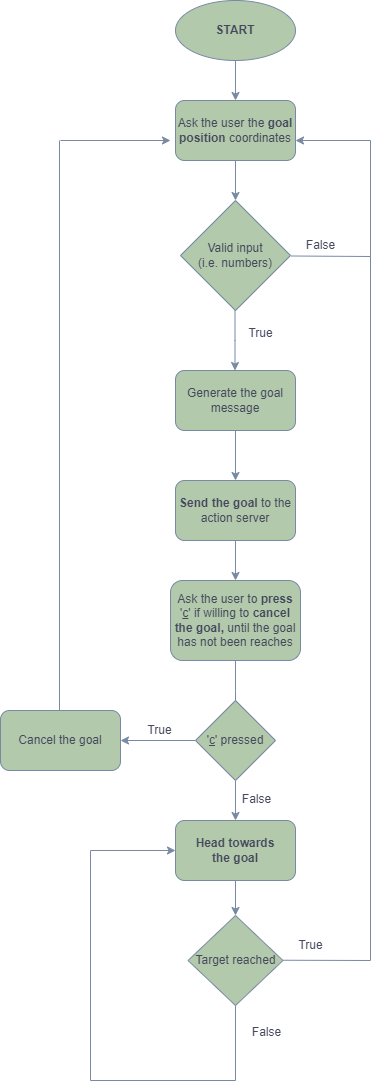

The diagram above was exported from draw.io. Its source (the exported page's mxGraphModel, read from the mxfile embedded in the PNG):
<mxGraphModel dx="794" dy="505" grid="1" gridSize="10" guides="1" tooltips="1" connect="1" arrows="1" fold="1" page="1" pageScale="1" pageWidth="827" pageHeight="1169" background="#FFFFFF" math="0" shadow="0">
  <root>
    <mxCell id="WIyWlLk6GJQsqaUBKTNV-0" />
    <mxCell id="WIyWlLk6GJQsqaUBKTNV-1" parent="WIyWlLk6GJQsqaUBKTNV-0" />
    <mxCell id="TKSxkb3gG6ZS69ZQLXla-2" value="" style="edgeStyle=orthogonalEdgeStyle;rounded=0;orthogonalLoop=1;jettySize=auto;html=1;strokeColor=#788AA3;fontColor=default;fillColor=#B2C9AB;labelBackgroundColor=none;" parent="WIyWlLk6GJQsqaUBKTNV-1" source="TKSxkb3gG6ZS69ZQLXla-0" target="TKSxkb3gG6ZS69ZQLXla-1" edge="1">
      <mxGeometry relative="1" as="geometry" />
    </mxCell>
    <mxCell id="TKSxkb3gG6ZS69ZQLXla-0" value="&lt;b&gt;START&lt;br&gt;&lt;/b&gt;" style="ellipse;whiteSpace=wrap;html=1;strokeColor=#788AA3;fontColor=#46495D;fillColor=#B2C9AB;labelBackgroundColor=none;" parent="WIyWlLk6GJQsqaUBKTNV-1" vertex="1">
      <mxGeometry x="365" width="120" height="60" as="geometry" />
    </mxCell>
    <mxCell id="c3z6KV3A5WKaGxaBrcul-5" value="" style="edgeStyle=orthogonalEdgeStyle;rounded=0;orthogonalLoop=1;jettySize=auto;html=1;strokeColor=#788AA3;fontColor=#46495D;fillColor=#B2C9AB;" parent="WIyWlLk6GJQsqaUBKTNV-1" source="TKSxkb3gG6ZS69ZQLXla-1" target="c3z6KV3A5WKaGxaBrcul-4" edge="1">
      <mxGeometry relative="1" as="geometry" />
    </mxCell>
    <mxCell id="TKSxkb3gG6ZS69ZQLXla-1" value="Ask the user the &lt;b&gt;goal position&lt;/b&gt; coordinates" style="rounded=1;whiteSpace=wrap;html=1;fillColor=#B2C9AB;strokeColor=#788AA3;fontColor=#46495D;labelBackgroundColor=none;" parent="WIyWlLk6GJQsqaUBKTNV-1" vertex="1">
      <mxGeometry x="365" y="100" width="120" height="60" as="geometry" />
    </mxCell>
    <mxCell id="c3z6KV3A5WKaGxaBrcul-4" value="Valid input&lt;br&gt;(i.e. numbers)" style="rhombus;whiteSpace=wrap;html=1;strokeColor=#788AA3;fontColor=#46495D;fillColor=#B2C9AB;" parent="WIyWlLk6GJQsqaUBKTNV-1" vertex="1">
      <mxGeometry x="370" y="200" width="110" height="110" as="geometry" />
    </mxCell>
    <mxCell id="c3z6KV3A5WKaGxaBrcul-7" value="False" style="text;html=1;align=center;verticalAlign=middle;resizable=0;points=[];autosize=1;strokeColor=none;fillColor=none;fontColor=#46495D;" parent="WIyWlLk6GJQsqaUBKTNV-1" vertex="1">
      <mxGeometry x="485" y="230" width="50" height="30" as="geometry" />
    </mxCell>
    <mxCell id="c3z6KV3A5WKaGxaBrcul-8" value="" style="endArrow=none;html=1;rounded=0;strokeColor=#788AA3;fontColor=#46495D;fillColor=#B2C9AB;exitX=-0.08;exitY=0.85;exitDx=0;exitDy=0;exitPerimeter=0;" parent="WIyWlLk6GJQsqaUBKTNV-1" source="c3z6KV3A5WKaGxaBrcul-7" edge="1">
      <mxGeometry width="50" height="50" relative="1" as="geometry">
        <mxPoint x="475" y="360" as="sourcePoint" />
        <mxPoint x="560" y="140" as="targetPoint" />
        <Array as="points">
          <mxPoint x="560" y="256" />
        </Array>
      </mxGeometry>
    </mxCell>
    <mxCell id="c3z6KV3A5WKaGxaBrcul-9" value="" style="endArrow=classic;html=1;rounded=0;strokeColor=#788AA3;fontColor=#46495D;fillColor=#B2C9AB;" parent="WIyWlLk6GJQsqaUBKTNV-1" edge="1">
      <mxGeometry width="50" height="50" relative="1" as="geometry">
        <mxPoint x="560" y="140" as="sourcePoint" />
        <mxPoint x="485" y="140" as="targetPoint" />
        <Array as="points" />
      </mxGeometry>
    </mxCell>
    <mxCell id="c3z6KV3A5WKaGxaBrcul-10" value="" style="endArrow=classic;html=1;rounded=0;strokeColor=#788AA3;fontColor=#46495D;fillColor=#B2C9AB;" parent="WIyWlLk6GJQsqaUBKTNV-1" edge="1">
      <mxGeometry width="50" height="50" relative="1" as="geometry">
        <mxPoint x="424.5" y="310" as="sourcePoint" />
        <mxPoint x="424.5" y="370" as="targetPoint" />
        <Array as="points">
          <mxPoint x="424.5" y="340" />
        </Array>
      </mxGeometry>
    </mxCell>
    <mxCell id="c3z6KV3A5WKaGxaBrcul-15" value="" style="edgeStyle=orthogonalEdgeStyle;rounded=0;orthogonalLoop=1;jettySize=auto;html=1;strokeColor=#788AA3;fontColor=#46495D;fillColor=#B2C9AB;" parent="WIyWlLk6GJQsqaUBKTNV-1" source="c3z6KV3A5WKaGxaBrcul-11" target="c3z6KV3A5WKaGxaBrcul-14" edge="1">
      <mxGeometry relative="1" as="geometry" />
    </mxCell>
    <mxCell id="c3z6KV3A5WKaGxaBrcul-11" value="Generate the goal message" style="rounded=1;whiteSpace=wrap;html=1;strokeColor=#788AA3;fontColor=#46495D;fillColor=#B2C9AB;" parent="WIyWlLk6GJQsqaUBKTNV-1" vertex="1">
      <mxGeometry x="365" y="370" width="120" height="60" as="geometry" />
    </mxCell>
    <mxCell id="c3z6KV3A5WKaGxaBrcul-13" value="True" style="text;html=1;align=center;verticalAlign=middle;resizable=0;points=[];autosize=1;strokeColor=none;fillColor=none;fontColor=#46495D;" parent="WIyWlLk6GJQsqaUBKTNV-1" vertex="1">
      <mxGeometry x="425" y="318" width="50" height="30" as="geometry" />
    </mxCell>
    <mxCell id="c3z6KV3A5WKaGxaBrcul-17" value="" style="edgeStyle=orthogonalEdgeStyle;rounded=0;orthogonalLoop=1;jettySize=auto;html=1;strokeColor=#788AA3;fontColor=#46495D;fillColor=#B2C9AB;" parent="WIyWlLk6GJQsqaUBKTNV-1" source="c3z6KV3A5WKaGxaBrcul-14" target="c3z6KV3A5WKaGxaBrcul-16" edge="1">
      <mxGeometry relative="1" as="geometry" />
    </mxCell>
    <mxCell id="c3z6KV3A5WKaGxaBrcul-14" value="&lt;b&gt;Send the goal&lt;/b&gt; to the action server" style="whiteSpace=wrap;html=1;fillColor=#B2C9AB;strokeColor=#788AA3;fontColor=#46495D;rounded=1;" parent="WIyWlLk6GJQsqaUBKTNV-1" vertex="1">
      <mxGeometry x="365" y="480" width="120" height="60" as="geometry" />
    </mxCell>
    <mxCell id="c3z6KV3A5WKaGxaBrcul-19" value="" style="edgeStyle=orthogonalEdgeStyle;rounded=0;orthogonalLoop=1;jettySize=auto;html=1;strokeColor=#788AA3;fontColor=#46495D;fillColor=#B2C9AB;" parent="WIyWlLk6GJQsqaUBKTNV-1" source="c3z6KV3A5WKaGxaBrcul-16" edge="1">
      <mxGeometry relative="1" as="geometry">
        <mxPoint x="425" y="720" as="targetPoint" />
      </mxGeometry>
    </mxCell>
    <mxCell id="c3z6KV3A5WKaGxaBrcul-16" value="Ask the user to &lt;b&gt;press &lt;/b&gt;'&lt;u&gt;c&lt;/u&gt;' if willing to &lt;b&gt;cancel the goal, &lt;/b&gt;until the goal has not been reaches" style="whiteSpace=wrap;html=1;fillColor=#B2C9AB;strokeColor=#788AA3;fontColor=#46495D;rounded=1;" parent="WIyWlLk6GJQsqaUBKTNV-1" vertex="1">
      <mxGeometry x="360" y="580" width="130" height="80" as="geometry" />
    </mxCell>
    <mxCell id="c3z6KV3A5WKaGxaBrcul-31" style="edgeStyle=orthogonalEdgeStyle;rounded=0;orthogonalLoop=1;jettySize=auto;html=1;exitX=0;exitY=0.5;exitDx=0;exitDy=0;strokeColor=#788AA3;fontColor=#46495D;fillColor=#B2C9AB;" parent="WIyWlLk6GJQsqaUBKTNV-1" source="c3z6KV3A5WKaGxaBrcul-20" target="c3z6KV3A5WKaGxaBrcul-23" edge="1">
      <mxGeometry relative="1" as="geometry" />
    </mxCell>
    <mxCell id="c3z6KV3A5WKaGxaBrcul-36" style="edgeStyle=orthogonalEdgeStyle;rounded=0;orthogonalLoop=1;jettySize=auto;html=1;exitX=0.5;exitY=1;exitDx=0;exitDy=0;entryX=0.5;entryY=0;entryDx=0;entryDy=0;strokeColor=#788AA3;fontColor=#46495D;fillColor=#B2C9AB;" parent="WIyWlLk6GJQsqaUBKTNV-1" source="c3z6KV3A5WKaGxaBrcul-20" target="c3z6KV3A5WKaGxaBrcul-30" edge="1">
      <mxGeometry relative="1" as="geometry" />
    </mxCell>
    <mxCell id="c3z6KV3A5WKaGxaBrcul-20" value="'&lt;u&gt;c&lt;/u&gt;' pressed" style="rhombus;whiteSpace=wrap;html=1;strokeColor=#788AA3;fontColor=#46495D;fillColor=#B2C9AB;" parent="WIyWlLk6GJQsqaUBKTNV-1" vertex="1">
      <mxGeometry x="385" y="700" width="80" height="80" as="geometry" />
    </mxCell>
    <mxCell id="c3z6KV3A5WKaGxaBrcul-22" value="True" style="text;html=1;align=center;verticalAlign=middle;resizable=0;points=[];autosize=1;strokeColor=none;fillColor=none;fontColor=#46495D;" parent="WIyWlLk6GJQsqaUBKTNV-1" vertex="1">
      <mxGeometry x="323.5" y="715" width="50" height="30" as="geometry" />
    </mxCell>
    <mxCell id="c3z6KV3A5WKaGxaBrcul-23" value="Cancel the goal" style="rounded=1;whiteSpace=wrap;html=1;strokeColor=#788AA3;fontColor=#46495D;fillColor=#B2C9AB;" parent="WIyWlLk6GJQsqaUBKTNV-1" vertex="1">
      <mxGeometry x="190" y="710" width="120" height="60" as="geometry" />
    </mxCell>
    <mxCell id="c3z6KV3A5WKaGxaBrcul-27" value="" style="endArrow=none;html=1;rounded=0;strokeColor=#788AA3;fontColor=#46495D;fillColor=#B2C9AB;" parent="WIyWlLk6GJQsqaUBKTNV-1" edge="1">
      <mxGeometry width="50" height="50" relative="1" as="geometry">
        <mxPoint x="249" y="710" as="sourcePoint" />
        <mxPoint x="249" y="140" as="targetPoint" />
      </mxGeometry>
    </mxCell>
    <mxCell id="c3z6KV3A5WKaGxaBrcul-38" style="edgeStyle=orthogonalEdgeStyle;rounded=0;orthogonalLoop=1;jettySize=auto;html=1;exitX=0.5;exitY=1;exitDx=0;exitDy=0;entryX=0.5;entryY=0;entryDx=0;entryDy=0;strokeColor=#788AA3;fontColor=#46495D;fillColor=#B2C9AB;" parent="WIyWlLk6GJQsqaUBKTNV-1" source="c3z6KV3A5WKaGxaBrcul-30" target="c3z6KV3A5WKaGxaBrcul-37" edge="1">
      <mxGeometry relative="1" as="geometry" />
    </mxCell>
    <mxCell id="c3z6KV3A5WKaGxaBrcul-30" value="&lt;b&gt;Head towards &lt;br&gt;the goal&lt;/b&gt;" style="rounded=1;whiteSpace=wrap;html=1;strokeColor=#788AA3;fontColor=#46495D;fillColor=#B2C9AB;" parent="WIyWlLk6GJQsqaUBKTNV-1" vertex="1">
      <mxGeometry x="365" y="820" width="120" height="60" as="geometry" />
    </mxCell>
    <mxCell id="c3z6KV3A5WKaGxaBrcul-32" value="" style="endArrow=classic;html=1;rounded=0;strokeColor=#788AA3;fontColor=#46495D;fillColor=#B2C9AB;" parent="WIyWlLk6GJQsqaUBKTNV-1" edge="1">
      <mxGeometry width="50" height="50" relative="1" as="geometry">
        <mxPoint x="250" y="140" as="sourcePoint" />
        <mxPoint x="360" y="140" as="targetPoint" />
      </mxGeometry>
    </mxCell>
    <mxCell id="c3z6KV3A5WKaGxaBrcul-37" value="Target reached" style="rhombus;whiteSpace=wrap;html=1;strokeColor=#788AA3;fontColor=#46495D;fillColor=#B2C9AB;" parent="WIyWlLk6GJQsqaUBKTNV-1" vertex="1">
      <mxGeometry x="377.5" y="915" width="95" height="90" as="geometry" />
    </mxCell>
    <mxCell id="c3z6KV3A5WKaGxaBrcul-41" value="" style="endArrow=none;html=1;rounded=0;strokeColor=#788AA3;fontColor=#46495D;fillColor=#B2C9AB;" parent="WIyWlLk6GJQsqaUBKTNV-1" edge="1">
      <mxGeometry width="50" height="50" relative="1" as="geometry">
        <mxPoint x="472.5" y="959.74" as="sourcePoint" />
        <mxPoint x="560" y="960" as="targetPoint" />
      </mxGeometry>
    </mxCell>
    <mxCell id="c3z6KV3A5WKaGxaBrcul-42" value="" style="endArrow=none;html=1;rounded=0;strokeColor=#788AA3;fontColor=#46495D;fillColor=#B2C9AB;" parent="WIyWlLk6GJQsqaUBKTNV-1" edge="1">
      <mxGeometry width="50" height="50" relative="1" as="geometry">
        <mxPoint x="560" y="960" as="sourcePoint" />
        <mxPoint x="560" y="227" as="targetPoint" />
      </mxGeometry>
    </mxCell>
    <mxCell id="c3z6KV3A5WKaGxaBrcul-43" value="True" style="text;html=1;align=center;verticalAlign=middle;resizable=0;points=[];autosize=1;strokeColor=none;fillColor=none;fontColor=#46495D;" parent="WIyWlLk6GJQsqaUBKTNV-1" vertex="1">
      <mxGeometry x="475" y="930" width="50" height="30" as="geometry" />
    </mxCell>
    <mxCell id="c3z6KV3A5WKaGxaBrcul-44" value="False" style="text;html=1;align=center;verticalAlign=middle;resizable=0;points=[];autosize=1;strokeColor=none;fillColor=none;fontColor=#46495D;" parent="WIyWlLk6GJQsqaUBKTNV-1" vertex="1">
      <mxGeometry x="421" y="784" width="50" height="30" as="geometry" />
    </mxCell>
    <mxCell id="c3z6KV3A5WKaGxaBrcul-47" value="False" style="text;html=1;align=center;verticalAlign=middle;resizable=0;points=[];autosize=1;strokeColor=none;fillColor=none;fontColor=#46495D;" parent="WIyWlLk6GJQsqaUBKTNV-1" vertex="1">
      <mxGeometry x="431" y="1017" width="50" height="30" as="geometry" />
    </mxCell>
    <mxCell id="c3z6KV3A5WKaGxaBrcul-49" value="" style="endArrow=none;html=1;rounded=0;strokeColor=#788AA3;fontColor=#46495D;fillColor=#B2C9AB;" parent="WIyWlLk6GJQsqaUBKTNV-1" edge="1">
      <mxGeometry width="50" height="50" relative="1" as="geometry">
        <mxPoint x="280" y="1080" as="sourcePoint" />
        <mxPoint x="425" y="1080" as="targetPoint" />
      </mxGeometry>
    </mxCell>
    <mxCell id="c3z6KV3A5WKaGxaBrcul-50" value="" style="endArrow=none;html=1;rounded=0;strokeColor=#788AA3;fontColor=#46495D;fillColor=#B2C9AB;entryX=0.5;entryY=1;entryDx=0;entryDy=0;" parent="WIyWlLk6GJQsqaUBKTNV-1" target="c3z6KV3A5WKaGxaBrcul-37" edge="1">
      <mxGeometry width="50" height="50" relative="1" as="geometry">
        <mxPoint x="425" y="1080" as="sourcePoint" />
        <mxPoint x="425" y="1007" as="targetPoint" />
      </mxGeometry>
    </mxCell>
    <mxCell id="c3z6KV3A5WKaGxaBrcul-51" value="" style="endArrow=none;html=1;rounded=0;strokeColor=#788AA3;fontColor=#46495D;fillColor=#B2C9AB;" parent="WIyWlLk6GJQsqaUBKTNV-1" edge="1">
      <mxGeometry width="50" height="50" relative="1" as="geometry">
        <mxPoint x="280" y="1080" as="sourcePoint" />
        <mxPoint x="280" y="850" as="targetPoint" />
      </mxGeometry>
    </mxCell>
    <mxCell id="c3z6KV3A5WKaGxaBrcul-52" value="" style="endArrow=classic;html=1;rounded=0;strokeColor=#788AA3;fontColor=#46495D;fillColor=#B2C9AB;entryX=0;entryY=0.5;entryDx=0;entryDy=0;" parent="WIyWlLk6GJQsqaUBKTNV-1" target="c3z6KV3A5WKaGxaBrcul-30" edge="1">
      <mxGeometry width="50" height="50" relative="1" as="geometry">
        <mxPoint x="280" y="850" as="sourcePoint" />
        <mxPoint x="265" y="849.58" as="targetPoint" />
      </mxGeometry>
    </mxCell>
  </root>
</mxGraphModel>